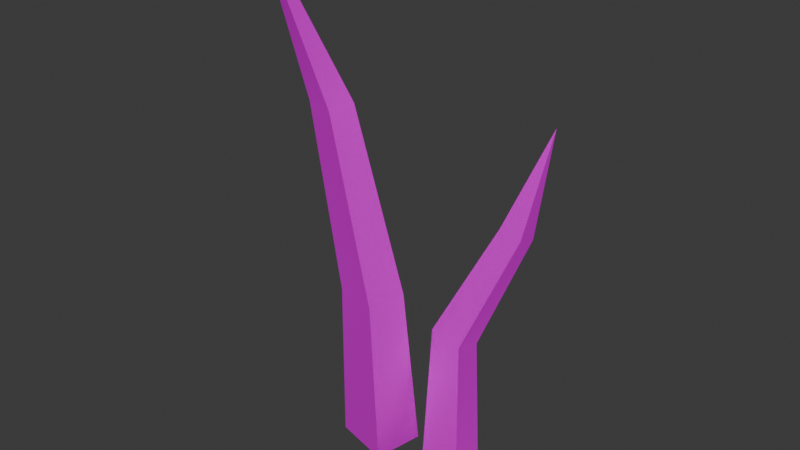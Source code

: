 # Source: grass_04.blend  (saved by Blender 4.3.32; exported with 4.5.12 LTS)
import bpy
from mathutils import Matrix  # noqa: F401  (used for matrix-valued properties, if any)

bpy.ops.wm.read_factory_settings(use_empty=True)
scene = bpy.context.scene
scene.name = 'Scene'

# ---- collections
col_collection = bpy.data.collections.new('Collection'); scene.collection.children.link(col_collection)

# ---- images (referenced by path relative to the original .blend; pixels are not part of the script)
import os
ASSET_DIR = os.environ.get("B2B_ASSET_DIR", "")  # directory of the original .blend (textures are referenced by path, not embedded)
HERE = os.path.dirname(os.path.abspath(__file__))  # packed textures are extracted next to this script under _unpacked/

def load_image(name, relpath, width, height, colorspace="sRGB"):
    """Load a texture the original file referenced (path relative to the .blend, or extracted next to this script)."""
    p = next((c for c in (os.path.join(HERE, relpath), os.path.join(ASSET_DIR, relpath)) if relpath and os.path.exists(c)), "")
    if p:
        img = bpy.data.images.load(p, check_existing=True)
        img.name = name
    else:  # same state as the original file: an image datablock whose file is absent (Cycles renders it pink)
        img = bpy.data.images.new(name, width, height)
        img.source = "FILE"
        img.filepath = "//" + (relpath or name)
    img.colorspace_settings.name = colorspace
    return img
img_t_grass_png = load_image('T_Grass.png', 'T_Grass.png', 1024, 1024, 'sRGB')

# ---- materials (node trees are filled in below, after node groups)
mat_material__25 = bpy.data.materials.new('Material #25')
mat_material__25.diffuse_color = (0.588, 0.588, 0.588, 1.0)
mat_material__25.roughness = 0.8586
mat_material__25.specular_intensity = 0.0
mat_material__25.metallic = 1.0

# ---- material node trees
mat_material__25.use_nodes = True; mat_material__25.node_tree.nodes.clear()
_N = mat_material__25.node_tree.nodes; _L = mat_material__25.node_tree.links
n0 = _N.new('ShaderNodeBsdfPrincipled'); n0.name = 'Principled BSDF'; n0.location = (10, 300)
n0.inputs[1].default_value = 1.0
n0.inputs[2].default_value = 0.8586
n0.inputs[13].default_value = 0.0
n0.inputs[27].default_value = (0.588, 0.588, 0.588, 1.0)
n1 = _N.new('ShaderNodeOutputMaterial'); n1.name = 'Material Output'; n1.location = (300, 300)
n2 = _N.new('ShaderNodeNormalMap'); n2.name = 'Normal Map'; n2.location = (-300, -300)
n2.label = 'Normal/Map'
n3 = _N.new('ShaderNodeTexImage'); n3.name = 'Image Texture'; n3.location = (-280, 260)
n3.image = img_t_grass_png
_L.new(n0.outputs[0], n1.inputs[0])
_L.new(n2.outputs[0], n0.inputs[5])
_L.new(n3.outputs[0], n0.inputs[0])
n1.is_active_output = True

# ---- world
world_world = bpy.data.worlds.new('World'); scene.world = world_world
world_world.use_nodes = True; world_world.node_tree.nodes.clear()
_N = world_world.node_tree.nodes; _L = world_world.node_tree.links
n0 = _N.new('ShaderNodeOutputWorld'); n0.name = 'World Output'; n0.location = (300, 300)
n1 = _N.new('ShaderNodeBackground'); n1.name = 'Background'; n1.location = (10, 300)
n1.inputs[0].default_value = (0.05088, 0.05088, 0.05088, 1.0)
_L.new(n1.outputs[0], n0.inputs[0])
n0.is_active_output = True
world_world.color = (0.05088, 0.05088, 0.05088)
world_world.sun_shadow_jitter_overblur = 0.0

# ---- meshes
me_mesh_003 = bpy.data.meshes.new('Mesh.003')
me_mesh_003.from_pydata([(-0.02406, -0.000778, -0.006021), (-0.0129, 0.04086, -0.002249), (-0.07537, 0.01297, -0.006021), (-0.06422, 0.05461, -0.002249), (-0.06953, -0.06785, 0.4672), (-0.06477, -0.007172, 0.3097), (-0.05882, 0.01506, 0.3117), (-0.08622, 0.0224, 0.3117), (-0.09217, 0.0001695, 0.3097), (-0.003037, -0.03319, 0.1689), (0.005291, -0.002109, 0.1718), (-0.03301, 0.008155, 0.1718), (-0.04134, -0.02293, 0.1689), (0.05236, 0.01008, 0.003839), (0.05357, 0.04067, -0.004731), (0.01406, 0.01348, 0.01059), (0.01527, 0.04408, 0.002023), (0.09217, 0.06785, 0.3134), (0.08534, 0.03856, 0.2291), (0.08598, 0.0549, 0.2245), (0.06553, 0.05671, 0.2282), (0.06489, 0.04038, 0.2327), (0.03949, 0.02678, 0.1206), (0.04042, 0.05031, 0.114), (0.01097, 0.05293, 0.1192), (0.01004, 0.0294, 0.1258)], [], [(0, 1, 9), (1, 3, 10), (3, 2, 11), (2, 0, 12), (6, 4, 5), (7, 4, 6), (8, 4, 7), (5, 4, 8), (10, 6, 9), (11, 7, 10), (12, 8, 11), (9, 5, 12), (13, 23, 22), (14, 16, 23), (16, 15, 24), (15, 13, 25), (19, 17, 18), (20, 17, 19), (21, 17, 20), (18, 17, 21), (23, 19, 22), (24, 20, 23), (25, 20, 24), (22, 18, 25), (1, 10, 9), (3, 11, 10), (2, 12, 11), (0, 9, 12), (6, 5, 9), (7, 6, 10), (8, 7, 11), (5, 8, 12), (13, 14, 23), (16, 24, 23), (15, 25, 24), (13, 22, 25), (19, 18, 22), (20, 19, 23), (25, 21, 20), (18, 21, 25)])
me_mesh_003.polygons.foreach_set('use_smooth', [True] * 40)
_k = set([(0, 9), (0, 12), (1, 9), (1, 10), (2, 11), (2, 12), (3, 10), (3, 11), (4, 5), (4, 6), (4, 7), (4, 8), (5, 9), (6, 10), (7, 11), (8, 12), (13, 22), (13, 25), (14, 23), (15, 24), (15, 25), (16, 23), (16, 24), (17, 18), (17, 19), (17, 20), (17, 21), (18, 22), (19, 23), (20, 24), (21, 25)])
me_mesh_003.attributes.new('sharp_edge', 'BOOLEAN', 'EDGE').data.foreach_set('value', [ (min(e.vertices), max(e.vertices)) in _k for e in me_mesh_003.edges])
_uv = me_mesh_003.uv_layers.new(name='UVChannel_1')
_uv.uv.foreach_set('vector', [0.03169, 0.03638, 0.07438, 0.03039, 0.05292, 0.214, 0.07438, 0.03039, 0.1248, 0.02137, 0.08539, 0.2086, 0.1248, 0.02137, 0.1654, 0.02455, 0.1264, 0.2086, 0.1654, 0.02455, 0.2161, 0.03526, 0.1625, 0.2091, 0.1101, 0.3602, 0.1447, 0.5349, 0.08983, 0.3686, 0.1343, 0.3593, 0.1447, 0.5349, 0.1101, 0.3602, 0.1529, 0.3621, 0.1447, 0.5349, 0.1343, 0.3593, 0.1787, 0.3626, 0.1447, 0.5349, 0.1529, 0.3621, 0.08539, 0.2086, 0.1101, 0.3602, 0.05292, 0.214, 0.1264, 0.2086, 0.1343, 0.3593, 0.08539, 0.2086, 0.1625, 0.2091, 0.1529, 0.3621, 0.1264, 0.2086, 0.2025, 0.2091, 0.1787, 0.3626, 0.1625, 0.2091, 0.2607, 0.03153, 0.3028, 0.1427, 0.2791, 0.1489, 0.2911, 0.02137, 0.3304, 0.02672, 0.3028, 0.1427, 0.3304, 0.02672, 0.3635, 0.03349, 0.3313, 0.1422, 0.3635, 0.03349, 0.4032, 0.03034, 0.3532, 0.1475, 0.3046, 0.2639, 0.3206, 0.352, 0.2883, 0.2677, 0.3254, 0.262, 0.3206, 0.352, 0.3046, 0.2639, 0.3429, 0.2656, 0.3206, 0.352, 0.3254, 0.262, 0.3628, 0.2725, 0.3206, 0.352, 0.3429, 0.2656, 0.3028, 0.1427, 0.3046, 0.2639, 0.2791, 0.1489, 0.3313, 0.1422, 0.3254, 0.262, 0.3028, 0.1427, 0.3532, 0.1475, 0.3254, 0.262, 0.3313, 0.1422, 0.3812, 0.1511, 0.3628, 0.2725, 0.3532, 0.1475, 0.07438, 0.03039, 0.08539, 0.2086, 0.05292, 0.214, 0.1248, 0.02137, 0.1264, 0.2086, 0.08539, 0.2086, 0.1654, 0.02455, 0.1625, 0.2091, 0.1264, 0.2086, 0.2161, 0.03526, 0.2025, 0.2091, 0.1625, 0.2091, 0.1101, 0.3602, 0.08983, 0.3686, 0.05292, 0.214, 0.1343, 0.3593, 0.1101, 0.3602, 0.08539, 0.2086, 0.1529, 0.3621, 0.1343, 0.3593, 0.1264, 0.2086, 0.1787, 0.3626, 0.1529, 0.3621, 0.1625, 0.2091, 0.2607, 0.03153, 0.2911, 0.02137, 0.3028, 0.1427, 0.3304, 0.02672, 0.3313, 0.1422, 0.3028, 0.1427, 0.3635, 0.03349, 0.3532, 0.1475, 0.3313, 0.1422, 0.4032, 0.03034, 0.3812, 0.1511, 0.3532, 0.1475, 0.3046, 0.2639, 0.2883, 0.2677, 0.2791, 0.1489, 0.3254, 0.262, 0.3046, 0.2639, 0.3028, 0.1427, 0.3532, 0.1475, 0.3429, 0.2656, 0.3254, 0.262, 0.3628, 0.2725, 0.3429, 0.2656, 0.3532, 0.1475])
me_mesh_003.materials.append(mat_material__25)
me_mesh_003.update()
me_mesh_003.normals_split_custom_set([tuple(v) for v in zip(*[iter([0.957, -0.242, -0.1598, 0.957, -0.242, -0.1598, 0.9544, -0.2677, 0.1323, 0.2532, 0.945, 0.2069, 0.2532, 0.945, 0.2069, 0.2571, 0.9594, 0.1156, -0.9447, 0.2322, 0.2314, -0.9447, 0.2322, 0.2314, -0.9622, 0.2639, -0.06709, -0.256, -0.9555, -0.1462, -0.256, -0.9555, -0.1462, -0.2586, -0.9653, -0.03703, 0.9378, -0.2709, 0.2171, 0.9652, -0.2525, -0.06811, 0.9467, -0.2696, 0.1762, 0.2501, 0.9335, 0.2571, 0.2284, 0.8525, 0.4703, 0.2526, 0.9429, 0.2171, -0.963, 0.2632, -0.05712, -0.9438, 0.2316, 0.2357, -0.9582, 0.2663, -0.1051, -0.2567, -0.9582, -0.1265, -0.2419, -0.903, -0.3552, -0.2555, -0.9534, -0.1605, 0.9537, -0.2679, 0.1368, 0.9378, -0.2709, 0.2171, 0.9544, -0.2677, 0.1323, 0.2575, 0.9611, 0.1001, 0.2501, 0.9335, 0.2571, 0.2571, 0.9595, 0.1156, -0.9627, 0.2635, -0.06165, -0.963, 0.2632, -0.05712, -0.9622, 0.2639, -0.06715, -0.2585, -0.9646, -0.05256, -0.2567, -0.9582, -0.1265, -0.2586, -0.9653, -0.03699, 0.9938, -0.008212, 0.1107, 0.9923, -0.06822, -0.1038, 0.9842, -0.08272, -0.1567, 0.07559, 0.9945, -0.07238, 0.07559, 0.9945, -0.07238, 0.07559, 0.9945, -0.07238, -0.9988, 0.02854, -0.03881, -0.9988, 0.02854, -0.03881, -0.9806, 0.08776, 0.1752, -0.06415, -0.9888, 0.1344, -0.06415, -0.9888, 0.1344, -0.06415, -0.9888, 0.1344, 0.9662, -0.1041, -0.2357, 0.9965, -0.05645, -0.0612, 0.9714, -0.09879, -0.2159, 0.06947, 0.992, -0.1058, 0.06154, 0.987, -0.1483, 0.06838, 0.9914, -0.1117, -0.923, 0.1371, 0.3596, -0.9522, 0.1167, 0.2824, -0.9188, 0.1397, 0.3693, -0.04444, -0.9705, 0.2369, -0.0256, -0.9436, 0.3302, -0.04748, -0.974, 0.2215, 0.9923, -0.06822, -0.1038, 0.9662, -0.1041, -0.2357, 0.9842, -0.08272, -0.1567, 0.07559, 0.9945, -0.07238, 0.06947, 0.992, -0.1058, 0.07559, 0.9945, -0.07238, -0.9684, 0.1019, 0.2275, -0.9188, 0.1397, 0.3693, -0.9806, 0.08778, 0.1753, -0.06415, -0.9888, 0.1344, -0.04444, -0.9705, 0.2369, -0.06415, -0.9888, 0.1344, 0.957, -0.242, -0.1598, 0.9537, -0.2679, 0.1368, 0.9544, -0.2677, 0.1323, 0.2532, 0.945, 0.2069, 0.2575, 0.9611, 0.1001, 0.2571, 0.9595, 0.1156, -0.9447, 0.2322, 0.2314, -0.9627, 0.2635, -0.06165, -0.9622, 0.2639, -0.06715, -0.256, -0.9555, -0.1462, -0.2585, -0.9646, -0.05256, -0.2586, -0.9653, -0.03699, 0.9378, -0.2709, 0.2171, 0.9467, -0.2696, 0.1762, 0.9544, -0.2677, 0.1323, 0.2501, 0.9335, 0.2571, 0.2526, 0.9429, 0.2171, 0.2571, 0.9595, 0.1156, -0.963, 0.2632, -0.05712, -0.9582, 0.2663, -0.1051, -0.9622, 0.2639, -0.06715, -0.2567, -0.9582, -0.1265, -0.2555, -0.9534, -0.1605, -0.2586, -0.9653, -0.03699, 0.9938, -0.008212, 0.1107, 0.9938, -0.008212, 0.1107, 0.9923, -0.06822, -0.1038, 0.07559, 0.9945, -0.07238, 0.07559, 0.9945, -0.07238, 0.07559, 0.9945, -0.07238, -0.9988, 0.02854, -0.03881, -0.9684, 0.1019, 0.2275, -0.9806, 0.08778, 0.1753, -0.06415, -0.9888, 0.1344, -0.06415, -0.9888, 0.1344, -0.06415, -0.9888, 0.1344, 0.9662, -0.1041, -0.2357, 0.9714, -0.09879, -0.2159, 0.9842, -0.08272, -0.1567, 0.06947, 0.992, -0.1058, 0.06838, 0.9914, -0.1117, 0.07559, 0.9945, -0.07238, -0.9684, 0.1019, 0.2275, -0.923, 0.1371, 0.3596, -0.9188, 0.1397, 0.3693, -0.04444, -0.9705, 0.2369, -0.04748, -0.974, 0.2215, -0.06415, -0.9888, 0.1344])] * 3)])

# ---- objects
ob_grass_004 = bpy.data.objects.new('Grass_004', me_mesh_003)

# ---- transforms, parenting, visibility, modifiers, constraints
ob_grass_004.location = (0.0, 0.0, 0.0)
ob_grass_004.color = (0.8, 0.8, 0.8, 1.0)

# ---- collection membership
col_collection.objects.link(ob_grass_004)

# ---- scene / render settings (as saved in the file)
scene.frame_start = 1; scene.frame_end = 250; scene.frame_set(1)
scene.render.engine = 'BLENDER_EEVEE_NEXT'
scene.render.fps = 30
bpy.context.view_layer.update()

# ---- added for rendering (the .blend has no active camera and no usable light): camera, sun
cam_auto = bpy.data.cameras.new('AutoCamera')
cam_auto.lens = 50.0
cam_auto.sensor_width = 36.0
cam_auto.clip_end = 1000.0
ob_auto_camera = bpy.data.objects.new('AutoCamera', cam_auto)
scene.collection.objects.link(ob_auto_camera)
ob_auto_camera.location = (0.486375, -0.583649, 0.619692)
ob_auto_camera.rotation_euler = (1.09748, -7.21219e-08, 0.694738)
scene.camera = ob_auto_camera
light_auto_sun = bpy.data.lights.new('AutoSun', 'SUN')
light_auto_sun.energy = 3.0
light_auto_sun.angle = 0.0523599
ob_auto_sun = bpy.data.objects.new('AutoSun', light_auto_sun)
scene.collection.objects.link(ob_auto_sun)
ob_auto_sun.rotation_euler = (0.872665, 0.174533, 0.523599)
bpy.context.view_layer.update()
